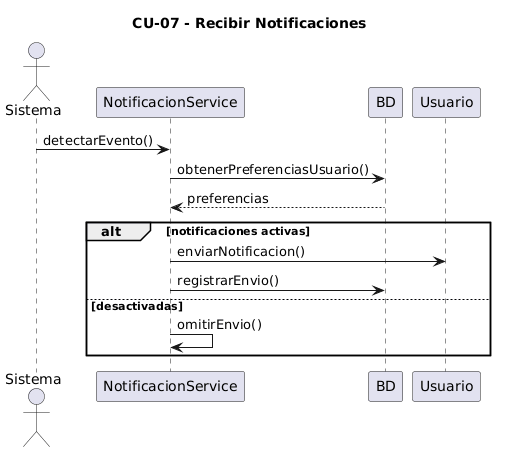

The diagram above was rendered by PlantUML. Its source (embedded in the PNG):
@startuml
title CU-07 - Recibir Notificaciones

actor Sistema
participant NotificacionService
participant BD
participant Usuario

Sistema -> NotificacionService : detectarEvento()

NotificacionService -> BD : obtenerPreferenciasUsuario()
BD --> NotificacionService : preferencias

alt notificaciones activas
    NotificacionService -> Usuario : enviarNotificacion()
    NotificacionService -> BD : registrarEnvio()
else desactivadas
    NotificacionService -> NotificacionService : omitirEnvio()
end
@enduml